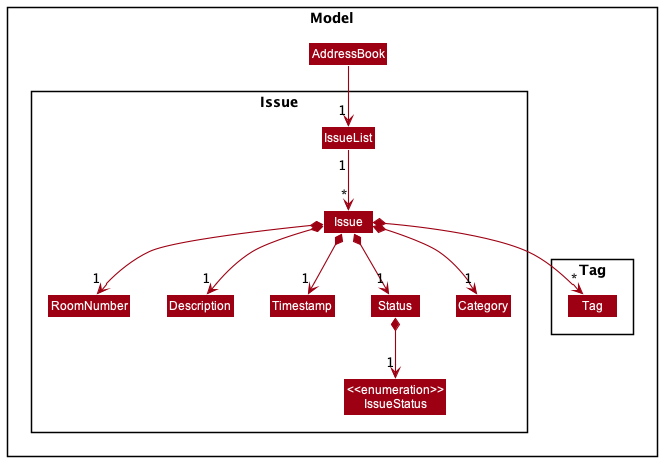

The diagram above was rendered by PlantUML. Its source (embedded in the PNG):
@startuml
!include ../style.puml
skinparam arrowThickness 1.1
skinparam arrowColor MODEL_COLOR
skinparam classBackgroundColor MODEL_COLOR


package Model {
    Class AddressBook
    package Issue {
        Class IssueList
        Class Issue
        Class RoomNumber
        Class Description
        Class Timestamp
        Class Status
        Class Category
        Enum "<<enumeration>>\nIssueStatus" as IssueStatus
    }

    package Tag {
        Class Tag
    }
}

AddressBook --> "1" IssueList
IssueList "1" --> "*" Issue
Issue *--> "1" RoomNumber
Issue *--> "1" Description
Issue *--> "1" Timestamp
Issue *--> "1" Status
Issue *--> "1" Category
Status *--> "1" IssueStatus
Issue *--> "*" Tag
@enduml